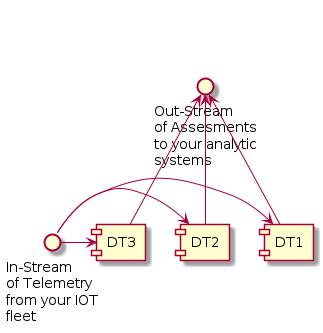

The diagram above was rendered by PlantUML. Its source (embedded in the PNG):
@startuml
interface "Out-Stream\nof Assesments\nto your analytic\nsystems" as out1
interface "In-Stream\nof Telemetry\nfrom your IOT\nfleet" as in1
in1 -> [DT1]
out1 <-- [DT1]
in1 -> [DT2]
out1 <-- [DT2]
in1 -> [DT3]
out1 <-- [DT3]
@enduml